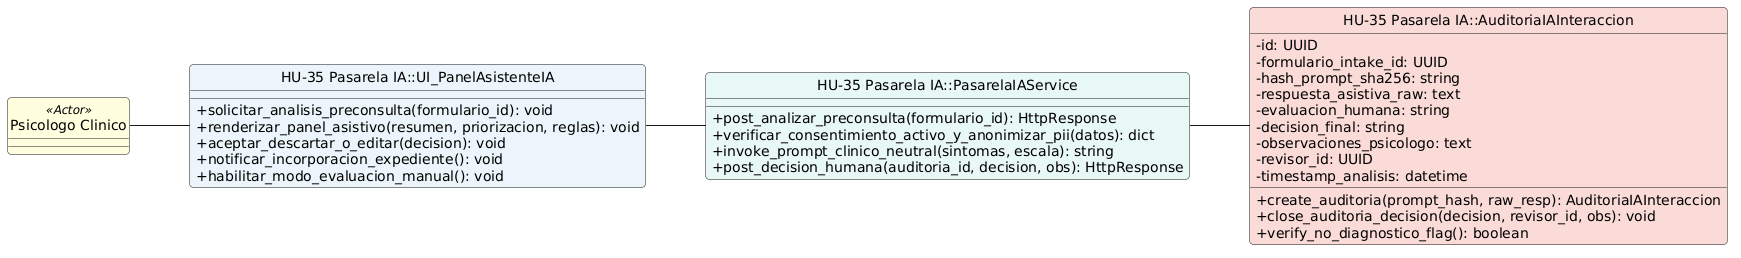

The diagram above was rendered by PlantUML. Its source (embedded in the PNG):
@startuml
left to right direction
skinparam shadowing false
skinparam roundcorner 8
skinparam defaultFontName Arial
skinparam classAttributeIconSize 0
hide circle

class "Psicologo Clinico" <<Actor>> #LightYellow

class "HU-35 Pasarela IA::UI_PanelAsistenteIA" as UI #EBF5FB {
    + solicitar_analisis_preconsulta(formulario_id): void
    + renderizar_panel_asistivo(resumen, priorizacion, reglas): void
    + aceptar_descartar_o_editar(decision): void
    + notificar_incorporacion_expediente(): void
    + habilitar_modo_evaluacion_manual(): void
}

class "HU-35 Pasarela IA::PasarelaIAService" as Controller #E8F8F5 {
    + post_analizar_preconsulta(formulario_id): HttpResponse
    + verificar_consentimiento_activo_y_anonimizar_pii(datos): dict
    + invoke_prompt_clinico_neutral(sintomas, escala): string
    + post_decision_humana(auditoria_id, decision, obs): HttpResponse
}

class "HU-35 Pasarela IA::AuditoriaIAInteraccion" as Entity #FADBD8 {
    - id: UUID
    - formulario_intake_id: UUID
    - hash_prompt_sha256: string
    - respuesta_asistiva_raw: text
    - evaluacion_humana: string
    - decision_final: string
    - observaciones_psicologo: text
    - revisor_id: UUID
    - timestamp_analisis: datetime
    __
    + create_auditoria(prompt_hash, raw_resp): AuditoriaIAInteraccion
    + close_auditoria_decision(decision, revisor_id, obs): void
    + verify_no_diagnostico_flag(): boolean
}

"Psicologo Clinico" -- UI
UI -- Controller
Controller -- Entity
@enduml